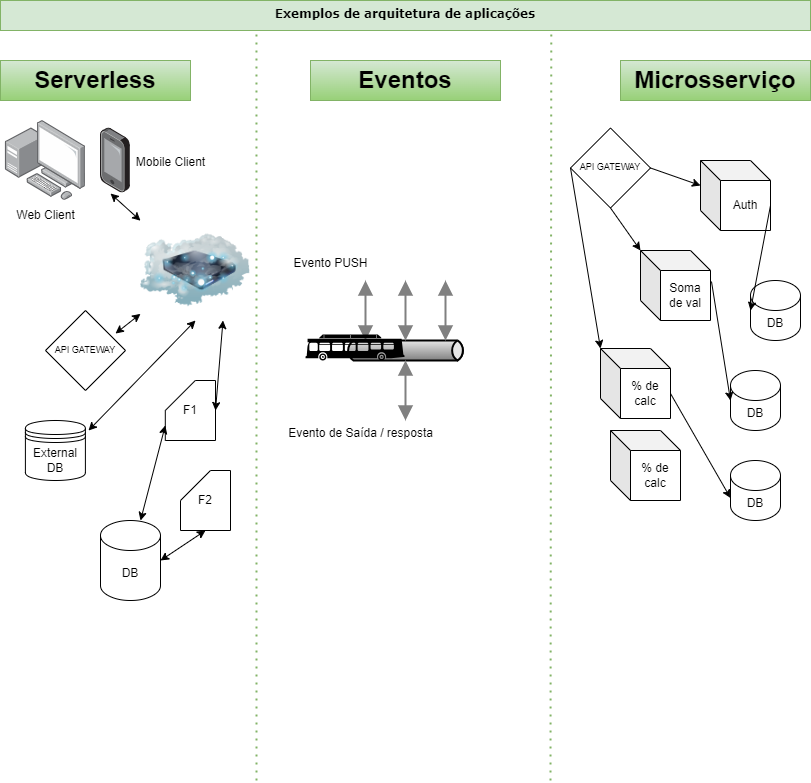

The diagram above was exported from draw.io. Its source (the exported page's mxGraphModel, read from the mxfile embedded in the PNG):
<mxGraphModel dx="880" dy="595" grid="1" gridSize="10" guides="1" tooltips="1" connect="1" arrows="1" fold="1" page="1" pageScale="1" pageWidth="827" pageHeight="1169" math="0" shadow="0">
  <root>
    <mxCell id="0" />
    <mxCell id="1" parent="0" />
    <mxCell id="YVh86Zx8eNm3h1TCDjYo-1" value="&lt;p style=&quot;line-height: 90%; margin-top: 0pt; margin-bottom: 0pt; margin-right: 0in; text-indent: 0in; unicode-bidi: embed; font-size: 12px;&quot;&gt;&lt;/p&gt;&lt;div style=&quot;font-size: 12px;&quot;&gt;&lt;b&gt;Exemplos de arquitetura de aplicações&lt;/b&gt;&lt;/div&gt;&lt;p style=&quot;font-size: 12px;&quot;&gt;&lt;/p&gt;" style="text;whiteSpace=wrap;html=1;fontFamily=Verdana;fillColor=#d5e8d4;strokeColor=#82b366;align=center;fontSize=12;" parent="1" vertex="1">
      <mxGeometry x="10" y="20" width="810" height="30" as="geometry" />
    </mxCell>
    <mxCell id="YVh86Zx8eNm3h1TCDjYo-4" value="&lt;h1&gt;&lt;span style=&quot;background-color: initial;&quot;&gt;Serverless&lt;/span&gt;&lt;/h1&gt;" style="text;html=1;strokeColor=#82b366;fillColor=#d5e8d4;spacing=5;spacingTop=-20;whiteSpace=wrap;overflow=hidden;rounded=0;gradientColor=#97d077;align=center;" parent="1" vertex="1">
      <mxGeometry x="10" y="80" width="190" height="40" as="geometry" />
    </mxCell>
    <mxCell id="YVh86Zx8eNm3h1TCDjYo-5" value="&lt;h1&gt;&lt;span style=&quot;background-color: initial;&quot;&gt;Eventos&lt;/span&gt;&lt;/h1&gt;" style="text;html=1;strokeColor=#82b366;fillColor=#d5e8d4;spacing=5;spacingTop=-20;whiteSpace=wrap;overflow=hidden;rounded=0;gradientColor=#97d077;align=center;" parent="1" vertex="1">
      <mxGeometry x="320" y="80" width="190" height="40" as="geometry" />
    </mxCell>
    <mxCell id="YVh86Zx8eNm3h1TCDjYo-6" value="&lt;h1&gt;Microsserviço&lt;/h1&gt;" style="text;html=1;strokeColor=#82b366;fillColor=#d5e8d4;spacing=5;spacingTop=-20;whiteSpace=wrap;overflow=hidden;rounded=0;gradientColor=#97d077;align=center;" parent="1" vertex="1">
      <mxGeometry x="630" y="80" width="190" height="40" as="geometry" />
    </mxCell>
    <mxCell id="YVh86Zx8eNm3h1TCDjYo-7" value="" style="image;points=[];aspect=fixed;html=1;align=center;shadow=0;dashed=0;image=img/lib/allied_telesis/computer_and_terminals/Personal_Computer_with_Server.svg;" parent="1" vertex="1">
      <mxGeometry x="14.899999999999999" y="140" width="80" height="80" as="geometry" />
    </mxCell>
    <mxCell id="YVh86Zx8eNm3h1TCDjYo-8" value="" style="image;points=[];aspect=fixed;html=1;align=center;shadow=0;dashed=0;image=img/lib/allied_telesis/computer_and_terminals/Smartphone.svg;" parent="1" vertex="1">
      <mxGeometry x="110" y="147.49" width="29.8" height="65.02" as="geometry" />
    </mxCell>
    <mxCell id="YVh86Zx8eNm3h1TCDjYo-9" value="DB" style="shape=cylinder3;whiteSpace=wrap;html=1;boundedLbl=1;backgroundOutline=1;size=15;" parent="1" vertex="1">
      <mxGeometry x="110" y="540" width="60" height="80" as="geometry" />
    </mxCell>
    <mxCell id="YVh86Zx8eNm3h1TCDjYo-10" value="" style="endArrow=none;dashed=1;html=1;dashPattern=1 3;strokeWidth=2;rounded=0;entryX=0.316;entryY=1.067;entryDx=0;entryDy=0;entryPerimeter=0;fillColor=#d5e8d4;gradientColor=#97d077;strokeColor=#82b366;" parent="1" target="YVh86Zx8eNm3h1TCDjYo-1" edge="1">
      <mxGeometry width="50" height="50" relative="1" as="geometry">
        <mxPoint x="266" y="800" as="sourcePoint" />
        <mxPoint x="440" y="360" as="targetPoint" />
      </mxGeometry>
    </mxCell>
    <mxCell id="YVh86Zx8eNm3h1TCDjYo-11" value="" style="endArrow=none;dashed=1;html=1;dashPattern=1 3;strokeWidth=2;rounded=0;entryX=0.68;entryY=1.067;entryDx=0;entryDy=0;entryPerimeter=0;fillColor=#d5e8d4;gradientColor=#97d077;strokeColor=#82b366;" parent="1" target="YVh86Zx8eNm3h1TCDjYo-1" edge="1">
      <mxGeometry width="50" height="50" relative="1" as="geometry">
        <mxPoint x="560" y="800" as="sourcePoint" />
        <mxPoint x="560" y="60" as="targetPoint" />
      </mxGeometry>
    </mxCell>
    <mxCell id="YVh86Zx8eNm3h1TCDjYo-13" value="" style="image;html=1;image=img/lib/clip_art/networking/Cloud_Storage_128x128.png" parent="1" vertex="1">
      <mxGeometry x="150" y="240" width="110" height="100" as="geometry" />
    </mxCell>
    <mxCell id="YVh86Zx8eNm3h1TCDjYo-14" value="&lt;font style=&quot;font-size: 9px;&quot;&gt;API GATEWAY&lt;/font&gt;" style="rhombus;whiteSpace=wrap;html=1;fontSize=9;" parent="1" vertex="1">
      <mxGeometry x="55" y="330" width="80" height="80" as="geometry" />
    </mxCell>
    <mxCell id="YVh86Zx8eNm3h1TCDjYo-15" value="F1" style="shape=card;whiteSpace=wrap;html=1;" parent="1" vertex="1">
      <mxGeometry x="174.8" y="400" width="50.2" height="60" as="geometry" />
    </mxCell>
    <mxCell id="YVh86Zx8eNm3h1TCDjYo-16" value="F2" style="shape=card;whiteSpace=wrap;html=1;" parent="1" vertex="1">
      <mxGeometry x="190" y="490" width="50" height="60" as="geometry" />
    </mxCell>
    <mxCell id="YVh86Zx8eNm3h1TCDjYo-17" value="" style="strokeWidth=2;strokeColor=#000000;dashed=0;align=center;html=1;fontSize=8;shape=mxgraph.eip.messageChannel;" parent="1" vertex="1">
      <mxGeometry x="355" y="360" width="120" height="20" as="geometry" />
    </mxCell>
    <mxCell id="YVh86Zx8eNm3h1TCDjYo-18" value="" style="edgeStyle=elbowEdgeStyle;strokeWidth=2;rounded=0;endArrow=block;startArrow=block;startSize=10;endSize=10;dashed=0;html=1;strokeColor=#808080;" parent="1" target="YVh86Zx8eNm3h1TCDjYo-17" edge="1">
      <mxGeometry relative="1" as="geometry">
        <mxPoint x="415" y="440" as="sourcePoint" />
      </mxGeometry>
    </mxCell>
    <mxCell id="YVh86Zx8eNm3h1TCDjYo-19" value="" style="edgeStyle=elbowEdgeStyle;strokeWidth=2;rounded=0;endArrow=block;startArrow=block;startSize=10;endSize=10;dashed=0;html=1;strokeColor=#808080;" parent="1" target="YVh86Zx8eNm3h1TCDjYo-17" edge="1">
      <mxGeometry relative="1" as="geometry">
        <mxPoint x="375" y="300" as="sourcePoint" />
      </mxGeometry>
    </mxCell>
    <mxCell id="YVh86Zx8eNm3h1TCDjYo-20" value="" style="edgeStyle=elbowEdgeStyle;strokeWidth=2;rounded=0;endArrow=block;startArrow=block;startSize=10;endSize=10;dashed=0;html=1;strokeColor=#808080;" parent="1" target="YVh86Zx8eNm3h1TCDjYo-17" edge="1">
      <mxGeometry relative="1" as="geometry">
        <mxPoint x="415" y="300" as="sourcePoint" />
      </mxGeometry>
    </mxCell>
    <mxCell id="YVh86Zx8eNm3h1TCDjYo-21" value="" style="edgeStyle=elbowEdgeStyle;strokeWidth=2;rounded=0;endArrow=block;startArrow=block;startSize=10;endSize=10;dashed=0;html=1;strokeColor=#808080;" parent="1" target="YVh86Zx8eNm3h1TCDjYo-17" edge="1">
      <mxGeometry relative="1" as="geometry">
        <mxPoint x="455" y="300" as="sourcePoint" />
      </mxGeometry>
    </mxCell>
    <mxCell id="YVh86Zx8eNm3h1TCDjYo-23" value="" style="shape=mxgraph.signs.transportation.bus_2;html=1;pointerEvents=1;fillColor=#000000;strokeColor=none;verticalLabelPosition=bottom;verticalAlign=top;align=center;" parent="1" vertex="1">
      <mxGeometry x="315" y="354" width="99" height="26" as="geometry" />
    </mxCell>
    <mxCell id="YVh86Zx8eNm3h1TCDjYo-26" value="&lt;font style=&quot;font-size: 9px;&quot;&gt;API GATEWAY&lt;/font&gt;" style="rhombus;whiteSpace=wrap;html=1;fontSize=9;" parent="1" vertex="1">
      <mxGeometry x="580" y="147.49" width="80" height="80" as="geometry" />
    </mxCell>
    <mxCell id="YVh86Zx8eNm3h1TCDjYo-27" value="External DB" style="shape=datastore;whiteSpace=wrap;html=1;" parent="1" vertex="1">
      <mxGeometry x="34.90000000000001" y="440" width="60" height="60" as="geometry" />
    </mxCell>
    <mxCell id="YVh86Zx8eNm3h1TCDjYo-28" value="Auth" style="shape=cube;whiteSpace=wrap;html=1;boundedLbl=1;backgroundOutline=1;darkOpacity=0.05;darkOpacity2=0.1;" parent="1" vertex="1">
      <mxGeometry x="710" y="180" width="70" height="70" as="geometry" />
    </mxCell>
    <mxCell id="YVh86Zx8eNm3h1TCDjYo-30" value="Soma de val" style="shape=cube;whiteSpace=wrap;html=1;boundedLbl=1;backgroundOutline=1;darkOpacity=0.05;darkOpacity2=0.1;" parent="1" vertex="1">
      <mxGeometry x="650" y="270" width="70" height="70" as="geometry" />
    </mxCell>
    <mxCell id="YVh86Zx8eNm3h1TCDjYo-31" value="% de calc" style="shape=cube;whiteSpace=wrap;html=1;boundedLbl=1;backgroundOutline=1;darkOpacity=0.05;darkOpacity2=0.1;" parent="1" vertex="1">
      <mxGeometry x="610" y="368" width="70" height="70" as="geometry" />
    </mxCell>
    <mxCell id="YVh86Zx8eNm3h1TCDjYo-32" value="DB" style="shape=cylinder3;whiteSpace=wrap;html=1;boundedLbl=1;backgroundOutline=1;size=15;" parent="1" vertex="1">
      <mxGeometry x="760" y="300" width="50" height="60" as="geometry" />
    </mxCell>
    <mxCell id="YVh86Zx8eNm3h1TCDjYo-34" value="DB" style="shape=cylinder3;whiteSpace=wrap;html=1;boundedLbl=1;backgroundOutline=1;size=15;" parent="1" vertex="1">
      <mxGeometry x="740" y="390" width="50" height="60" as="geometry" />
    </mxCell>
    <mxCell id="YVh86Zx8eNm3h1TCDjYo-35" value="DB" style="shape=cylinder3;whiteSpace=wrap;html=1;boundedLbl=1;backgroundOutline=1;size=15;" parent="1" vertex="1">
      <mxGeometry x="740" y="480" width="50" height="60" as="geometry" />
    </mxCell>
    <mxCell id="_BaNP9Ul045K22Znb3XK-1" value="Web Client" style="text;html=1;align=center;verticalAlign=middle;resizable=0;points=[];autosize=1;strokeColor=none;fillColor=none;" vertex="1" parent="1">
      <mxGeometry x="14.900000000000006" y="220" width="80" height="30" as="geometry" />
    </mxCell>
    <mxCell id="_BaNP9Ul045K22Znb3XK-2" value="Mobile Client" style="text;html=1;align=center;verticalAlign=middle;resizable=0;points=[];autosize=1;strokeColor=none;fillColor=none;" vertex="1" parent="1">
      <mxGeometry x="135" y="167" width="90" height="30" as="geometry" />
    </mxCell>
    <mxCell id="_BaNP9Ul045K22Znb3XK-3" value="" style="endArrow=classic;startArrow=classic;html=1;rounded=0;entryX=0.336;entryY=1.008;entryDx=0;entryDy=0;entryPerimeter=0;" edge="1" parent="1" source="YVh86Zx8eNm3h1TCDjYo-13" target="YVh86Zx8eNm3h1TCDjYo-8">
      <mxGeometry width="50" height="50" relative="1" as="geometry">
        <mxPoint x="39.89999999999998" y="300" as="sourcePoint" />
        <mxPoint x="89.89999999999998" y="250" as="targetPoint" />
      </mxGeometry>
    </mxCell>
    <mxCell id="_BaNP9Ul045K22Znb3XK-4" value="" style="endArrow=classic;startArrow=classic;html=1;rounded=0;exitX=0.875;exitY=0.288;exitDx=0;exitDy=0;exitPerimeter=0;" edge="1" parent="1" source="YVh86Zx8eNm3h1TCDjYo-14" target="YVh86Zx8eNm3h1TCDjYo-13">
      <mxGeometry width="50" height="50" relative="1" as="geometry">
        <mxPoint x="80" y="330" as="sourcePoint" />
        <mxPoint x="130" y="280" as="targetPoint" />
      </mxGeometry>
    </mxCell>
    <mxCell id="_BaNP9Ul045K22Znb3XK-5" value="" style="endArrow=classic;startArrow=classic;html=1;rounded=0;exitX=1.052;exitY=0.167;exitDx=0;exitDy=0;exitPerimeter=0;entryX=0.5;entryY=1;entryDx=0;entryDy=0;" edge="1" parent="1" source="YVh86Zx8eNm3h1TCDjYo-27" target="YVh86Zx8eNm3h1TCDjYo-13">
      <mxGeometry width="50" height="50" relative="1" as="geometry">
        <mxPoint x="135" y="363" as="sourcePoint" />
        <mxPoint x="160" y="343" as="targetPoint" />
      </mxGeometry>
    </mxCell>
    <mxCell id="_BaNP9Ul045K22Znb3XK-6" value="" style="endArrow=classic;startArrow=classic;html=1;rounded=0;entryX=0.5;entryY=1;entryDx=0;entryDy=0;entryPerimeter=0;exitX=1;exitY=0.5;exitDx=0;exitDy=0;exitPerimeter=0;" edge="1" parent="1" source="YVh86Zx8eNm3h1TCDjYo-9" target="YVh86Zx8eNm3h1TCDjYo-16">
      <mxGeometry width="50" height="50" relative="1" as="geometry">
        <mxPoint x="190" y="620" as="sourcePoint" />
        <mxPoint x="240" y="570" as="targetPoint" />
      </mxGeometry>
    </mxCell>
    <mxCell id="_BaNP9Ul045K22Znb3XK-7" value="" style="endArrow=classic;startArrow=classic;html=1;rounded=0;entryX=0;entryY=0;entryDx=0;entryDy=45;entryPerimeter=0;exitX=0.667;exitY=0;exitDx=0;exitDy=0;exitPerimeter=0;" edge="1" parent="1" source="YVh86Zx8eNm3h1TCDjYo-9" target="YVh86Zx8eNm3h1TCDjYo-15">
      <mxGeometry width="50" height="50" relative="1" as="geometry">
        <mxPoint x="135" y="510" as="sourcePoint" />
        <mxPoint x="180" y="480" as="targetPoint" />
      </mxGeometry>
    </mxCell>
    <mxCell id="_BaNP9Ul045K22Znb3XK-8" value="" style="endArrow=classic;startArrow=classic;html=1;rounded=0;entryX=1;entryY=0.5;entryDx=0;entryDy=0;entryPerimeter=0;exitX=0.75;exitY=1;exitDx=0;exitDy=0;" edge="1" parent="1" source="YVh86Zx8eNm3h1TCDjYo-13" target="YVh86Zx8eNm3h1TCDjYo-15">
      <mxGeometry width="50" height="50" relative="1" as="geometry">
        <mxPoint x="180" y="590" as="sourcePoint" />
        <mxPoint x="225" y="560" as="targetPoint" />
      </mxGeometry>
    </mxCell>
    <mxCell id="_BaNP9Ul045K22Znb3XK-9" value="Evento PUSH" style="text;html=1;align=center;verticalAlign=middle;resizable=0;points=[];autosize=1;strokeColor=none;fillColor=none;" vertex="1" parent="1">
      <mxGeometry x="290" y="268" width="100" height="30" as="geometry" />
    </mxCell>
    <mxCell id="_BaNP9Ul045K22Znb3XK-10" value="Evento de Saída / resposta" style="text;html=1;align=center;verticalAlign=middle;resizable=0;points=[];autosize=1;strokeColor=none;fillColor=none;" vertex="1" parent="1">
      <mxGeometry x="285" y="438" width="170" height="30" as="geometry" />
    </mxCell>
    <mxCell id="_BaNP9Ul045K22Znb3XK-11" value="" style="endArrow=classic;html=1;rounded=0;entryX=0;entryY=0.5;entryDx=0;entryDy=0;entryPerimeter=0;exitX=0;exitY=0;exitDx=70;exitDy=45;exitPerimeter=0;" edge="1" parent="1" source="YVh86Zx8eNm3h1TCDjYo-28" target="YVh86Zx8eNm3h1TCDjYo-32">
      <mxGeometry width="50" height="50" relative="1" as="geometry">
        <mxPoint x="660" y="404" as="sourcePoint" />
        <mxPoint x="710" y="354" as="targetPoint" />
      </mxGeometry>
    </mxCell>
    <mxCell id="_BaNP9Ul045K22Znb3XK-12" value="" style="endArrow=classic;html=1;rounded=0;entryX=0;entryY=0.5;entryDx=0;entryDy=0;entryPerimeter=0;exitX=1.014;exitY=0.443;exitDx=0;exitDy=0;exitPerimeter=0;" edge="1" parent="1" source="YVh86Zx8eNm3h1TCDjYo-30" target="YVh86Zx8eNm3h1TCDjYo-34">
      <mxGeometry width="50" height="50" relative="1" as="geometry">
        <mxPoint x="690" y="335" as="sourcePoint" />
        <mxPoint x="750" y="350" as="targetPoint" />
      </mxGeometry>
    </mxCell>
    <mxCell id="_BaNP9Ul045K22Znb3XK-13" value="" style="endArrow=classic;html=1;rounded=0;entryX=0;entryY=0;entryDx=0;entryDy=37.5;entryPerimeter=0;exitX=0;exitY=0;exitDx=70;exitDy=45;exitPerimeter=0;" edge="1" parent="1" source="YVh86Zx8eNm3h1TCDjYo-31" target="YVh86Zx8eNm3h1TCDjYo-35">
      <mxGeometry width="50" height="50" relative="1" as="geometry">
        <mxPoint x="661" y="401" as="sourcePoint" />
        <mxPoint x="750" y="430" as="targetPoint" />
      </mxGeometry>
    </mxCell>
    <mxCell id="_BaNP9Ul045K22Znb3XK-14" value="" style="endArrow=classic;html=1;rounded=0;exitX=1;exitY=0.5;exitDx=0;exitDy=0;entryX=0;entryY=0;entryDx=0;entryDy=25;entryPerimeter=0;" edge="1" parent="1" source="YVh86Zx8eNm3h1TCDjYo-26" target="YVh86Zx8eNm3h1TCDjYo-28">
      <mxGeometry width="50" height="50" relative="1" as="geometry">
        <mxPoint x="700" y="310" as="sourcePoint" />
        <mxPoint x="750" y="260" as="targetPoint" />
      </mxGeometry>
    </mxCell>
    <mxCell id="_BaNP9Ul045K22Znb3XK-15" value="" style="endArrow=classic;html=1;rounded=0;exitX=0.5;exitY=1;exitDx=0;exitDy=0;entryX=0;entryY=0;entryDx=0;entryDy=0;entryPerimeter=0;" edge="1" parent="1" source="YVh86Zx8eNm3h1TCDjYo-26" target="YVh86Zx8eNm3h1TCDjYo-30">
      <mxGeometry width="50" height="50" relative="1" as="geometry">
        <mxPoint x="670" y="197" as="sourcePoint" />
        <mxPoint x="720" y="215" as="targetPoint" />
      </mxGeometry>
    </mxCell>
    <mxCell id="_BaNP9Ul045K22Znb3XK-16" value="" style="endArrow=classic;html=1;rounded=0;exitX=0;exitY=0.5;exitDx=0;exitDy=0;entryX=0;entryY=0;entryDx=0;entryDy=0;entryPerimeter=0;" edge="1" parent="1" source="YVh86Zx8eNm3h1TCDjYo-26" target="YVh86Zx8eNm3h1TCDjYo-31">
      <mxGeometry width="50" height="50" relative="1" as="geometry">
        <mxPoint x="630" y="237" as="sourcePoint" />
        <mxPoint x="660" y="280" as="targetPoint" />
      </mxGeometry>
    </mxCell>
    <mxCell id="_BaNP9Ul045K22Znb3XK-17" value="% de calc" style="shape=cube;whiteSpace=wrap;html=1;boundedLbl=1;backgroundOutline=1;darkOpacity=0.05;darkOpacity2=0.1;" vertex="1" parent="1">
      <mxGeometry x="620" y="450" width="70" height="70" as="geometry" />
    </mxCell>
  </root>
</mxGraphModel>